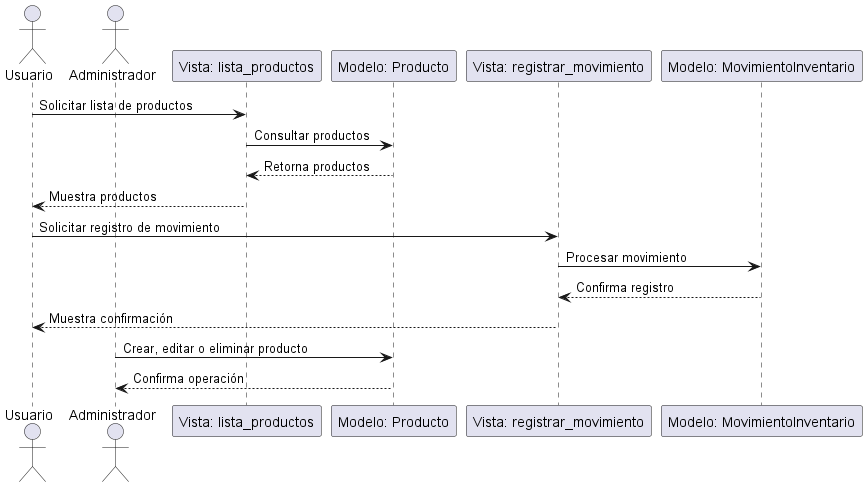

The diagram above was rendered by PlantUML. Its source (embedded in the PNG):
@startuml
actor Usuario
actor Administrador as Admin
participant "Vista: lista_productos" as ListaProductos
participant "Modelo: Producto" as ModeloProducto
participant "Vista: registrar_movimiento" as RegistrarMovimiento
participant "Modelo: MovimientoInventario" as ModeloMovimiento

Usuario -> ListaProductos : Solicitar lista de productos
ListaProductos -> ModeloProducto : Consultar productos
ModeloProducto --> ListaProductos : Retorna productos
ListaProductos --> Usuario : Muestra productos

Usuario -> RegistrarMovimiento : Solicitar registro de movimiento
RegistrarMovimiento -> ModeloMovimiento : Procesar movimiento
ModeloMovimiento --> RegistrarMovimiento : Confirma registro
RegistrarMovimiento --> Usuario : Muestra confirmación

Admin -> ModeloProducto : Crear, editar o eliminar producto
ModeloProducto --> Admin : Confirma operación
@enduml